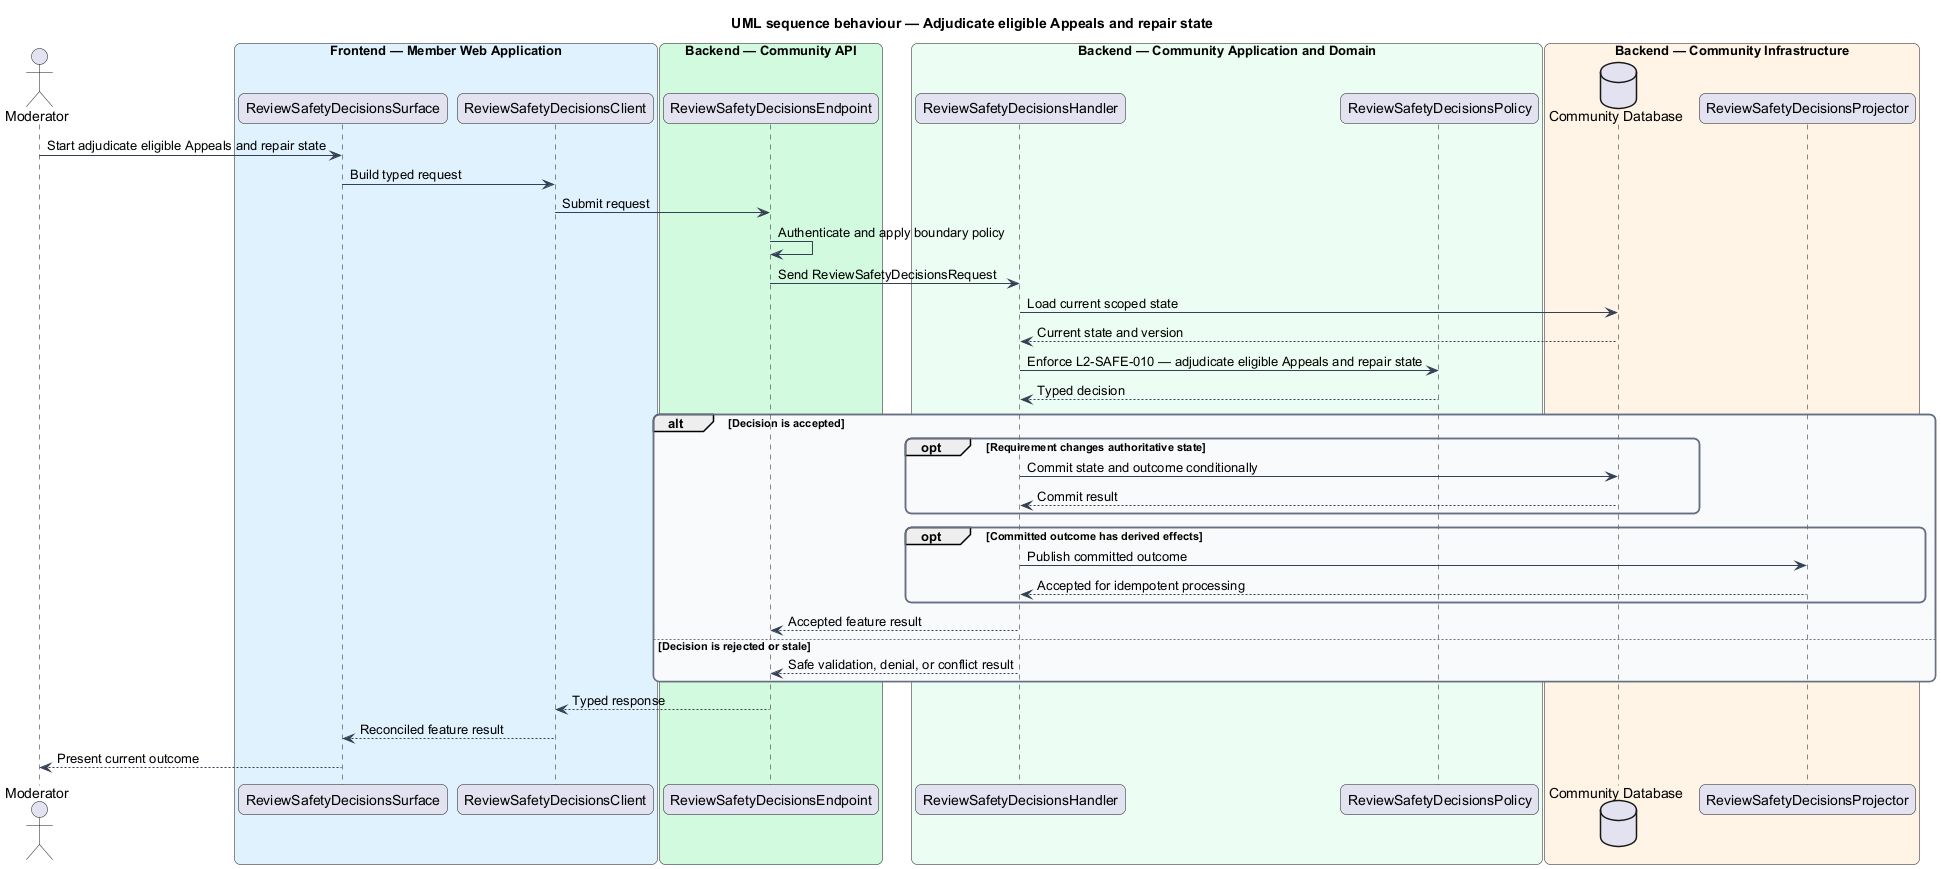

The diagram above was rendered by PlantUML. Its source (embedded in the PNG):
@startuml
title UML sequence behaviour — Adjudicate eligible Appeals and repair state
skinparam backgroundColor #FFFFFF
skinparam shadowing false
skinparam roundcorner 12
skinparam defaultFontName Arial
skinparam ArrowColor #344054
skinparam rectangle {
  BorderColor #344054
  FontColor #101828
}
skinparam package {
  BorderColor #667085
  FontColor #101828
  BackgroundColor #F9FAFB
}
actor "Moderator" as actor
box "Frontend — Member Web Application" #E0F2FE
  participant "ReviewSafetyDecisionsSurface" as surface
  participant "ReviewSafetyDecisionsClient" as client
end box
box "Backend — Community API" #D1FADF
  participant "ReviewSafetyDecisionsEndpoint" as endpoint
end box
box "Backend — Community Application and Domain" #ECFDF3
  participant "ReviewSafetyDecisionsHandler" as handler
  participant "ReviewSafetyDecisionsPolicy" as policy
end box
box "Backend — Community Infrastructure" #FFF4E5
  database "Community Database" as store
  participant "ReviewSafetyDecisionsProjector" as projector
end box

actor -> surface : Start adjudicate eligible Appeals and repair state
surface -> client : Build typed request
client -> endpoint : Submit request
endpoint -> endpoint : Authenticate and apply boundary policy
endpoint -> handler : Send ReviewSafetyDecisionsRequest
handler -> store : Load current scoped state
store --> handler : Current state and version
handler -> policy : Enforce L2-SAFE-010 — adjudicate eligible Appeals and repair state
policy --> handler : Typed decision
alt Decision is accepted
  opt Requirement changes authoritative state
    handler -> store : Commit state and outcome conditionally
    store --> handler : Commit result
  end
  opt Committed outcome has derived effects
    handler -> projector : Publish committed outcome
    projector --> handler : Accepted for idempotent processing
  end
  handler --> endpoint : Accepted feature result
else Decision is rejected or stale
  handler --> endpoint : Safe validation, denial, or conflict result
end
endpoint --> client : Typed response
client --> surface : Reconciled feature result
surface --> actor : Present current outcome
@enduml